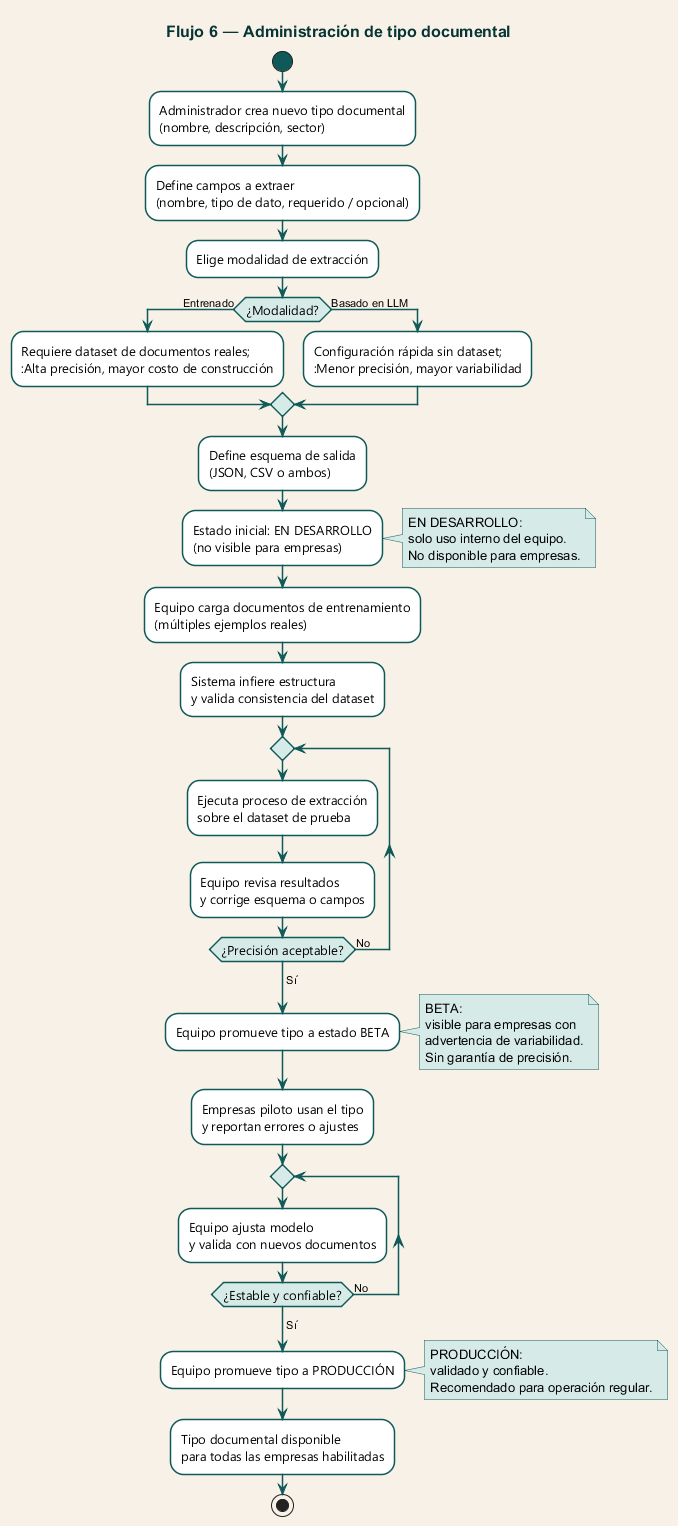

The diagram above was rendered by PlantUML. Its source (embedded in the PNG):
@startuml flujo-admin-tipos
skinparam backgroundColor #f7f1e7
skinparam activity {
  BackgroundColor #ffffff
  BorderColor #0f5a58
  BorderThickness 1.5
  FontSize 13
  FontName "Segoe UI"
  ArrowColor #0f5a58
  ArrowFontSize 11
  StartColor #0f5a58
  EndColor #073534
  DiamondBackgroundColor #d6ebe8
  DiamondBorderColor #0f5a58
}
skinparam note {
  BackgroundColor #d6ebe8
  BorderColor #0f5a58
}
skinparam title {
  FontSize 16
  FontStyle bold
  FontColor #073534
}

title Flujo 6 — Administración de tipo documental

start
:Administrador crea nuevo tipo documental\n(nombre, descripción, sector);
:Define campos a extraer\n(nombre, tipo de dato, requerido / opcional);
:Elige modalidad de extracción;

if (¿Modalidad?) then (Entrenado)
  :Requiere dataset de documentos reales;\n:Alta precisión, mayor costo de construcción;
else (Basado en LLM)
  :Configuración rápida sin dataset;\n:Menor precisión, mayor variabilidad;
endif

:Define esquema de salida\n(JSON, CSV o ambos);
:Estado inicial: EN DESARROLLO\n(no visible para empresas);
note right
  EN DESARROLLO:
  solo uso interno del equipo.
  No disponible para empresas.
end note

:Equipo carga documentos de entrenamiento\n(múltiples ejemplos reales);
:Sistema infiere estructura\ny valida consistencia del dataset;

repeat
  :Ejecuta proceso de extracción\nsobre el dataset de prueba;
  :Equipo revisa resultados\ny corrige esquema o campos;
repeat while (¿Precisión aceptable?) is (No)
->Sí;

:Equipo promueve tipo a estado BETA;
note right
  BETA:
  visible para empresas con
  advertencia de variabilidad.
  Sin garantía de precisión.
end note

:Empresas piloto usan el tipo\ny reportan errores o ajustes;

repeat
  :Equipo ajusta modelo\ny valida con nuevos documentos;
repeat while (¿Estable y confiable?) is (No)
->Sí;

:Equipo promueve tipo a PRODUCCIÓN;
note right
  PRODUCCIÓN:
  validado y confiable.
  Recomendado para operación regular.
end note

:Tipo documental disponible\npara todas las empresas habilitadas;
stop

@enduml